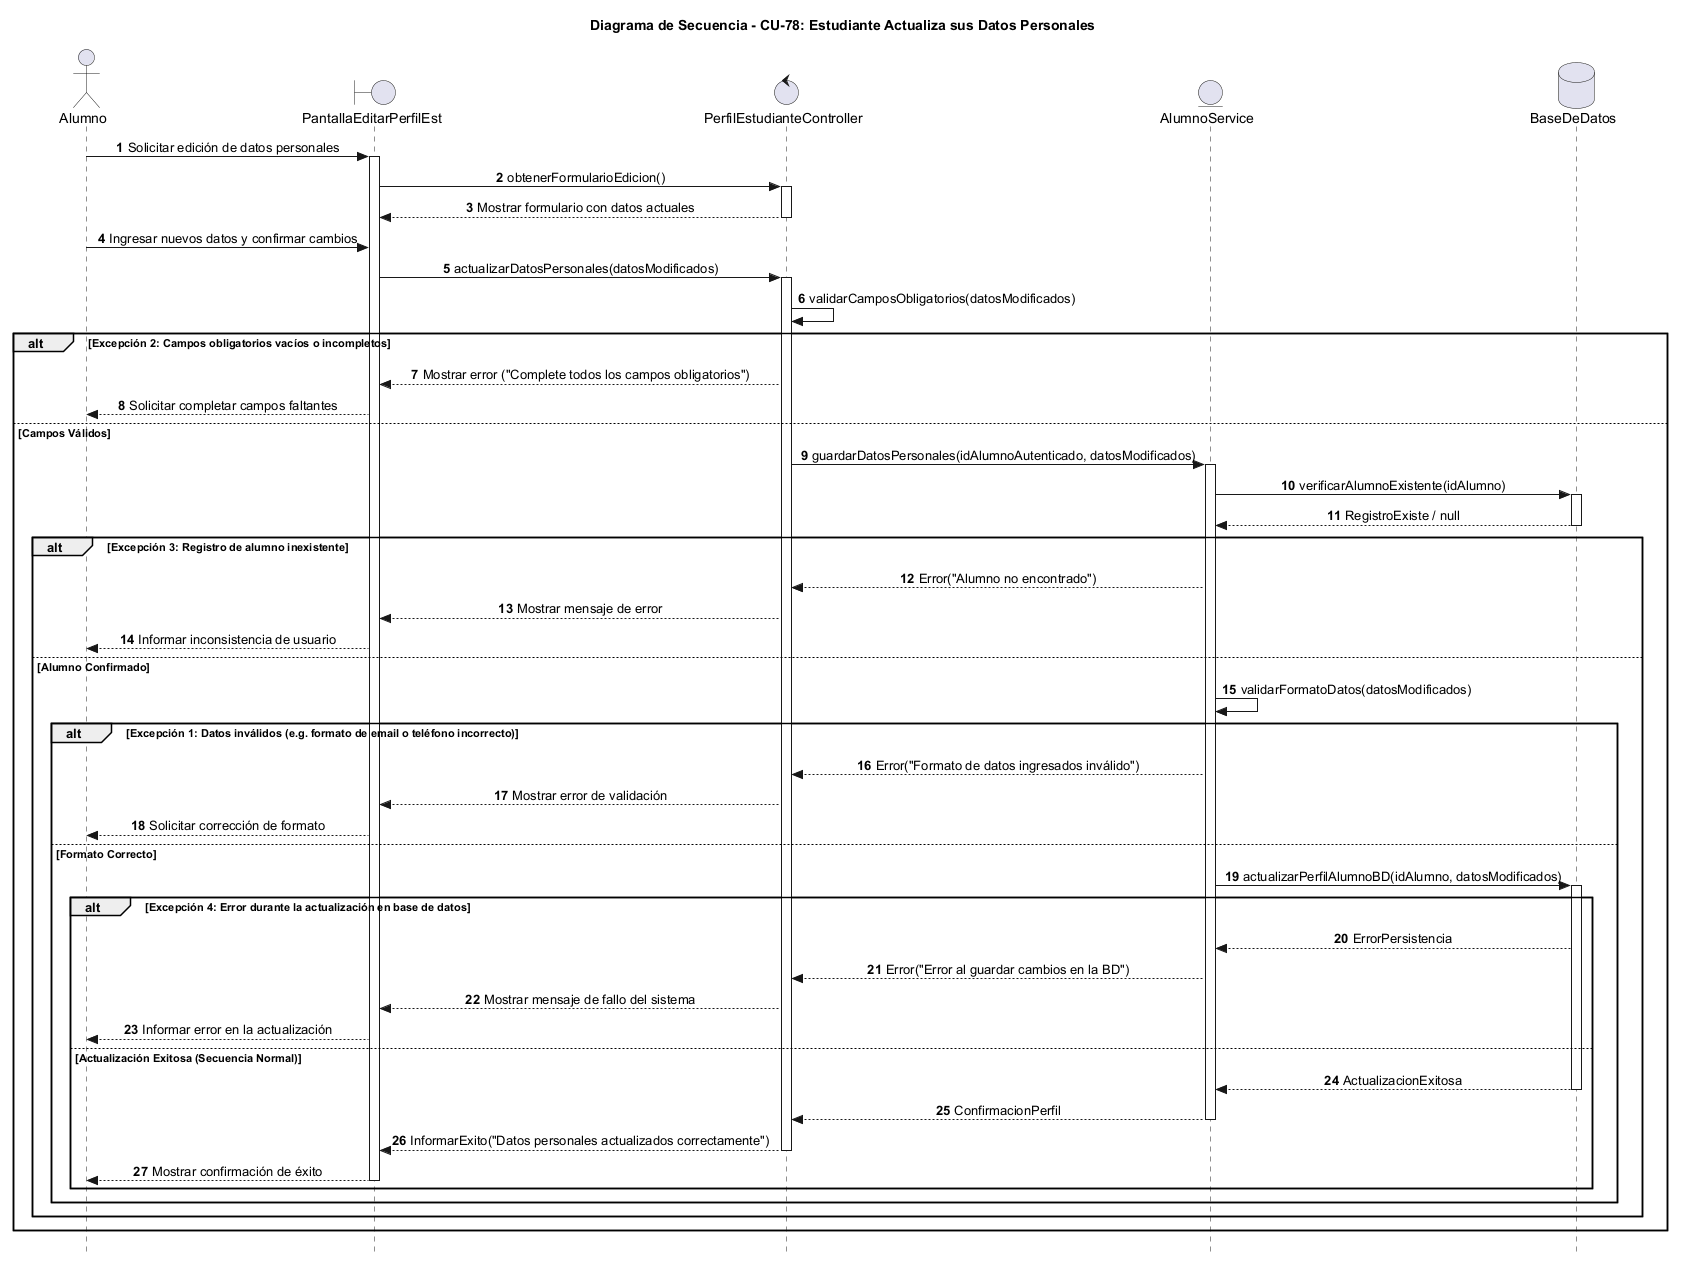

The diagram above was rendered by PlantUML. Its source (embedded in the PNG):
@startuml
autonumber
skinparam Style strictuml
skinparam SequenceMessageAlignment center

actor "Alumno" as Alumno
boundary "PantallaEditarPerfilEst" as Vista
control "PerfilEstudianteController" as Ctrl
entity "AlumnoService" as Service
database "BaseDeDatos" as BD

title Diagrama de Secuencia - CU-78: Estudiante Actualiza sus Datos Personales

Alumno -> Vista : Solicitar edición de datos personales
activate Vista
Vista -> Ctrl : obtenerFormularioEdicion()
activate Ctrl
Ctrl --> Vista : Mostrar formulario con datos actuales
deactivate Ctrl

Alumno -> Vista : Ingresar nuevos datos y confirmar cambios
Vista -> Ctrl : actualizarDatosPersonales(datosModificados)
activate Ctrl

Ctrl -> Ctrl : validarCamposObligatorios(datosModificados)

alt Excepción 2: Campos obligatorios vacíos o incompletos
    Ctrl --> Vista : Mostrar error ("Complete todos los campos obligatorios")
    Vista --> Alumno : Solicitar completar campos faltantes
else Campos Válidos
    Ctrl -> Service : guardarDatosPersonales(idAlumnoAutenticado, datosModificados)
    activate Service
    
    Service -> BD : verificarAlumnoExistente(idAlumno)
    activate BD
    BD --> Service : RegistroExiste / null
    deactivate BD

    alt Excepción 3: Registro de alumno inexistente
        Service --> Ctrl : Error("Alumno no encontrado")
        Ctrl --> Vista : Mostrar mensaje de error
        Vista --> Alumno : Informar inconsistencia de usuario
    else Alumno Confirmado
        Service -> Service : validarFormatoDatos(datosModificados)
        
        alt Excepción 1: Datos inválidos (e.g. formato de email o teléfono incorrecto)
            Service --> Ctrl : Error("Formato de datos ingresados inválido")
            Ctrl --> Vista : Mostrar error de validación
            Vista --> Alumno : Solicitar corrección de formato
        else Formato Correcto
            Service -> BD : actualizarPerfilAlumnoBD(idAlumno, datosModificados)
            activate BD
            
            alt Excepción 4: Error durante la actualización en base de datos
                BD --> Service : ErrorPersistencia
                Service --> Ctrl : Error("Error al guardar cambios en la BD")
                Ctrl --> Vista : Mostrar mensaje de fallo del sistema
                Vista --> Alumno : Informar error en la actualización
            else Actualización Exitosa (Secuencia Normal)
                BD --> Service : ActualizacionExitosa
                deactivate BD
                Service --> Ctrl : ConfirmacionPerfil
                deactivate Service
                Ctrl --> Vista : InformarExito("Datos personales actualizados correctamente")
                deactivate Ctrl
                Vista --> Alumno : Mostrar confirmación de éxito
                deactivate Vista
            end
        end
    end
end

@enduml